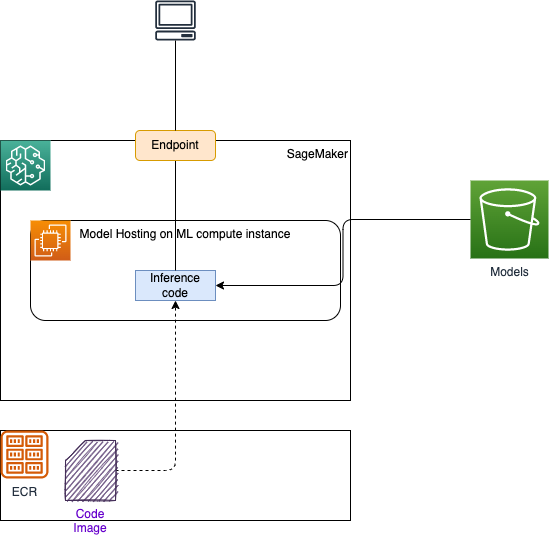

The diagram above was exported from draw.io. Its source (the exported page's mxGraphModel, read from the mxfile embedded in the PNG):
<mxGraphModel dx="591" dy="323" grid="1" gridSize="10" guides="1" tooltips="1" connect="1" arrows="1" fold="1" page="1" pageScale="1" pageWidth="850" pageHeight="1100" math="0" shadow="0">
  <root>
    <mxCell id="0" />
    <mxCell id="1" parent="0" />
    <mxCell id="3" value="Models" style="sketch=0;points=[[0,0,0],[0.25,0,0],[0.5,0,0],[0.75,0,0],[1,0,0],[0,1,0],[0.25,1,0],[0.5,1,0],[0.75,1,0],[1,1,0],[0,0.25,0],[0,0.5,0],[0,0.75,0],[1,0.25,0],[1,0.5,0],[1,0.75,0]];outlineConnect=0;fontColor=#232F3E;gradientColor=#60A337;gradientDirection=north;fillColor=#277116;strokeColor=#ffffff;dashed=0;verticalLabelPosition=bottom;verticalAlign=top;align=center;html=1;fontSize=12;fontStyle=0;aspect=fixed;shape=mxgraph.aws4.resourceIcon;resIcon=mxgraph.aws4.s3;" parent="1" vertex="1">
      <mxGeometry x="670" y="220" width="78" height="78" as="geometry" />
    </mxCell>
    <mxCell id="5" value="SageMaker" style="rounded=0;whiteSpace=wrap;html=1;verticalAlign=top;align=right;" parent="1" vertex="1">
      <mxGeometry x="200" y="180" width="350" height="260" as="geometry" />
    </mxCell>
    <mxCell id="4" value="" style="sketch=0;points=[[0,0,0],[0.25,0,0],[0.5,0,0],[0.75,0,0],[1,0,0],[0,1,0],[0.25,1,0],[0.5,1,0],[0.75,1,0],[1,1,0],[0,0.25,0],[0,0.5,0],[0,0.75,0],[1,0.25,0],[1,0.5,0],[1,0.75,0]];outlineConnect=0;fontColor=#232F3E;gradientColor=#4AB29A;gradientDirection=north;fillColor=#116D5B;strokeColor=#ffffff;dashed=0;verticalLabelPosition=bottom;verticalAlign=top;align=center;html=1;fontSize=12;fontStyle=0;aspect=fixed;shape=mxgraph.aws4.resourceIcon;resIcon=mxgraph.aws4.sagemaker;" parent="1" vertex="1">
      <mxGeometry x="200" y="180" width="50" height="50" as="geometry" />
    </mxCell>
    <mxCell id="7" value="Model Hosting on ML compute instance" style="rounded=1;whiteSpace=wrap;html=1;verticalAlign=top;" parent="1" vertex="1">
      <mxGeometry x="230" y="260" width="310" height="100" as="geometry" />
    </mxCell>
    <mxCell id="6" value="" style="sketch=0;points=[[0,0,0],[0.25,0,0],[0.5,0,0],[0.75,0,0],[1,0,0],[0,1,0],[0.25,1,0],[0.5,1,0],[0.75,1,0],[1,1,0],[0,0.25,0],[0,0.5,0],[0,0.75,0],[1,0.25,0],[1,0.5,0],[1,0.75,0]];outlineConnect=0;fontColor=#232F3E;gradientColor=#F78E04;gradientDirection=north;fillColor=#D05C17;strokeColor=#ffffff;dashed=0;verticalLabelPosition=bottom;verticalAlign=top;align=center;html=1;fontSize=12;fontStyle=0;aspect=fixed;shape=mxgraph.aws4.resourceIcon;resIcon=mxgraph.aws4.ec2;" parent="1" vertex="1">
      <mxGeometry x="230" y="260" width="40" height="40" as="geometry" />
    </mxCell>
    <mxCell id="11" style="edgeStyle=orthogonalEdgeStyle;html=1;entryX=0;entryY=0.5;entryDx=0;entryDy=0;entryPerimeter=0;startArrow=classic;startFill=1;endArrow=none;endFill=0;" parent="1" source="9" target="3" edge="1">
      <mxGeometry relative="1" as="geometry" />
    </mxCell>
    <mxCell id="9" value="Inference code" style="rounded=0;whiteSpace=wrap;html=1;fillColor=#dae8fc;strokeColor=#6c8ebf;" parent="1" vertex="1">
      <mxGeometry x="335" y="310" width="80" height="30" as="geometry" />
    </mxCell>
    <mxCell id="13" value="" style="rounded=0;whiteSpace=wrap;html=1;" parent="1" vertex="1">
      <mxGeometry x="200" y="470" width="350" height="90" as="geometry" />
    </mxCell>
    <mxCell id="14" value="ECR" style="sketch=0;outlineConnect=0;fontColor=#232F3E;gradientColor=none;fillColor=#D45B07;strokeColor=none;dashed=0;verticalLabelPosition=bottom;verticalAlign=top;align=center;html=1;fontSize=12;fontStyle=0;aspect=fixed;pointerEvents=1;shape=mxgraph.aws4.registry;" parent="1" vertex="1">
      <mxGeometry x="200" y="470" width="48" height="48" as="geometry" />
    </mxCell>
    <mxCell id="16" style="edgeStyle=orthogonalEdgeStyle;html=1;fontColor=#6600CC;dashed=1;" parent="1" source="15" target="9" edge="1">
      <mxGeometry relative="1" as="geometry" />
    </mxCell>
    <mxCell id="15" value="Code Image" style="shape=card;whiteSpace=wrap;html=1;size=20;fillColor=#76608a;fontColor=#6600CC;strokeColor=#432D57;sketch=1;labelPosition=center;verticalLabelPosition=bottom;align=center;verticalAlign=top;" parent="1" vertex="1">
      <mxGeometry x="265" y="480" width="50" height="60" as="geometry" />
    </mxCell>
    <mxCell id="18" style="edgeStyle=none;html=1;entryX=0.5;entryY=0;entryDx=0;entryDy=0;startArrow=none;startFill=0;endArrow=none;endFill=0;" parent="1" source="19" target="5" edge="1">
      <mxGeometry relative="1" as="geometry" />
    </mxCell>
    <mxCell id="17" value="" style="sketch=0;outlineConnect=0;fontColor=#232F3E;gradientColor=none;fillColor=#232F3D;strokeColor=none;dashed=0;verticalLabelPosition=bottom;verticalAlign=top;align=center;html=1;fontSize=12;fontStyle=0;aspect=fixed;pointerEvents=1;shape=mxgraph.aws4.client;" parent="1" vertex="1">
      <mxGeometry x="354.47" y="40" width="41.05" height="40" as="geometry" />
    </mxCell>
    <mxCell id="21" style="edgeStyle=none;html=1;startArrow=none;startFill=0;endArrow=none;endFill=0;" parent="1" source="19" target="9" edge="1">
      <mxGeometry relative="1" as="geometry" />
    </mxCell>
    <mxCell id="19" value="Endpoint" style="rounded=1;whiteSpace=wrap;html=1;fillColor=#ffe6cc;strokeColor=#d79b00;" parent="1" vertex="1">
      <mxGeometry x="335" y="170" width="80" height="30" as="geometry" />
    </mxCell>
    <mxCell id="20" value="" style="edgeStyle=none;html=1;entryX=0.5;entryY=0;entryDx=0;entryDy=0;startArrow=none;startFill=0;endArrow=none;endFill=0;" parent="1" source="17" target="19" edge="1">
      <mxGeometry relative="1" as="geometry">
        <mxPoint x="374.99583333333317" y="80" as="sourcePoint" />
        <mxPoint x="375" y="180" as="targetPoint" />
      </mxGeometry>
    </mxCell>
  </root>
</mxGraphModel>